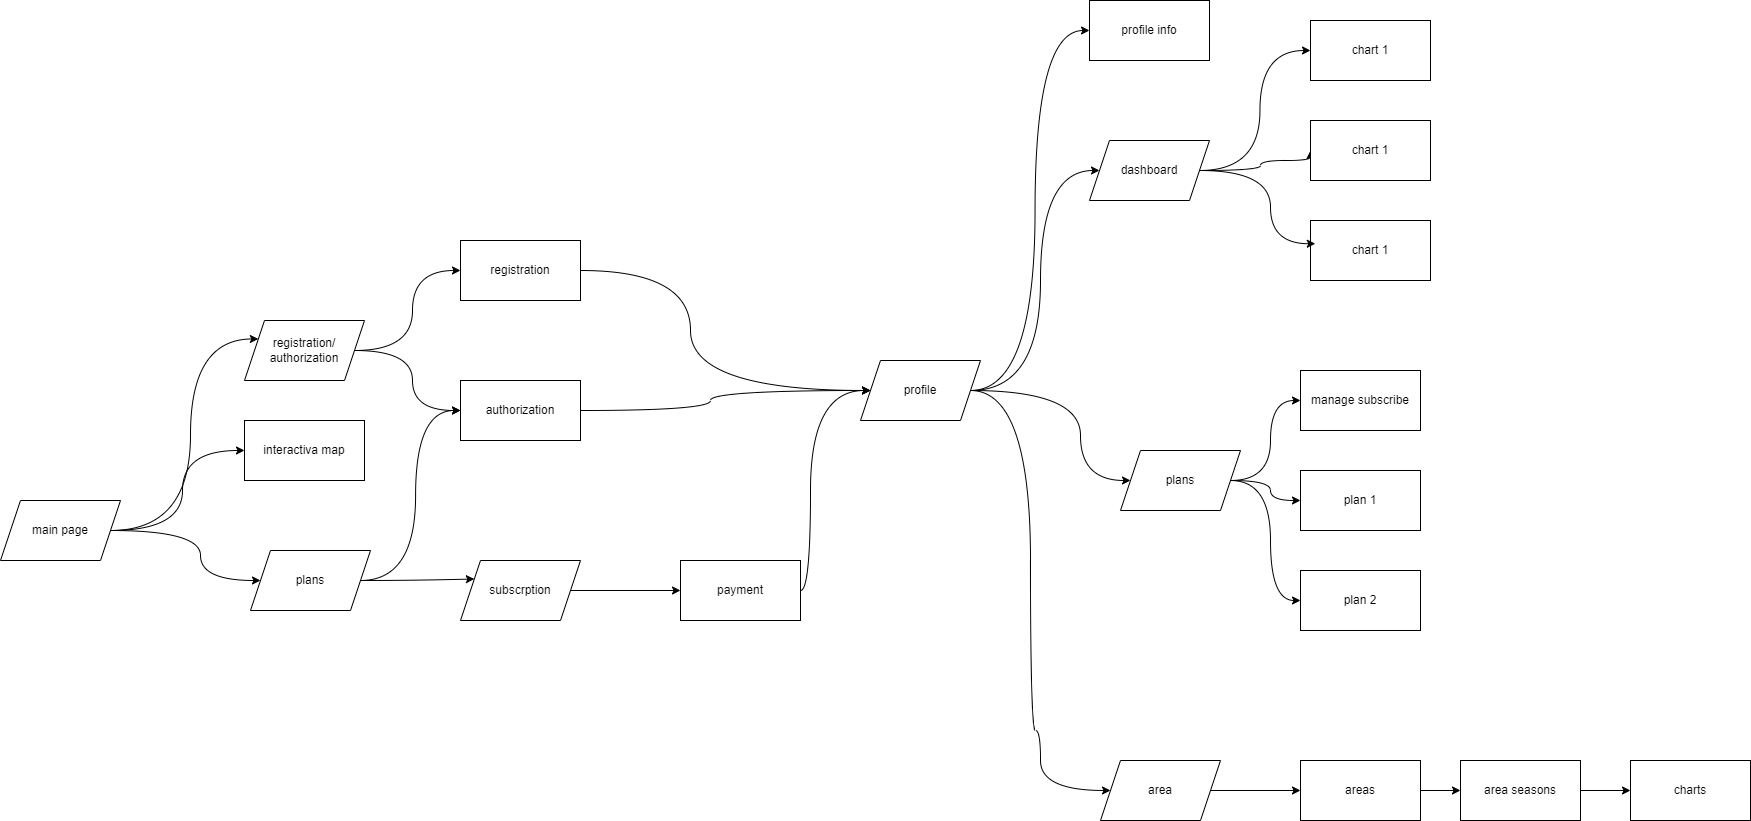

The diagram above was exported from draw.io. Its source (the exported page's mxGraphModel, read from the mxfile embedded in the PNG):
<mxGraphModel dx="1618" dy="2018" grid="1" gridSize="10" guides="1" tooltips="1" connect="1" arrows="1" fold="1" page="1" pageScale="1" pageWidth="827" pageHeight="1169" math="0" shadow="0">
  <root>
    <mxCell id="0" />
    <mxCell id="1" parent="0" />
    <mxCell id="WU9_KpbaCoR5pkgoQLwT-1" value="interactiva map" style="rounded=0;whiteSpace=wrap;html=1;" vertex="1" parent="1">
      <mxGeometry x="354" y="200" width="120" height="60" as="geometry" />
    </mxCell>
    <mxCell id="WU9_KpbaCoR5pkgoQLwT-5" style="edgeStyle=orthogonalEdgeStyle;rounded=0;orthogonalLoop=1;jettySize=auto;html=1;exitX=1;exitY=0.5;exitDx=0;exitDy=0;entryX=0;entryY=0.5;entryDx=0;entryDy=0;curved=1;" edge="1" parent="1" source="WU9_KpbaCoR5pkgoQLwT-2" target="WU9_KpbaCoR5pkgoQLwT-1">
      <mxGeometry relative="1" as="geometry" />
    </mxCell>
    <mxCell id="WU9_KpbaCoR5pkgoQLwT-10" style="edgeStyle=orthogonalEdgeStyle;rounded=0;orthogonalLoop=1;jettySize=auto;html=1;entryX=0;entryY=0.25;entryDx=0;entryDy=0;curved=1;" edge="1" parent="1" source="WU9_KpbaCoR5pkgoQLwT-2" target="WU9_KpbaCoR5pkgoQLwT-9">
      <mxGeometry relative="1" as="geometry">
        <Array as="points">
          <mxPoint x="300" y="310" />
          <mxPoint x="300" y="119" />
        </Array>
      </mxGeometry>
    </mxCell>
    <mxCell id="WU9_KpbaCoR5pkgoQLwT-13" style="edgeStyle=orthogonalEdgeStyle;rounded=0;orthogonalLoop=1;jettySize=auto;html=1;entryX=0;entryY=0.5;entryDx=0;entryDy=0;curved=1;" edge="1" parent="1" source="WU9_KpbaCoR5pkgoQLwT-2" target="WU9_KpbaCoR5pkgoQLwT-11">
      <mxGeometry relative="1" as="geometry">
        <Array as="points">
          <mxPoint x="310" y="310" />
          <mxPoint x="310" y="360" />
        </Array>
      </mxGeometry>
    </mxCell>
    <mxCell id="WU9_KpbaCoR5pkgoQLwT-2" value="main page" style="shape=parallelogram;perimeter=parallelogramPerimeter;whiteSpace=wrap;html=1;fixedSize=1;" vertex="1" parent="1">
      <mxGeometry x="110" y="280" width="120" height="60" as="geometry" />
    </mxCell>
    <mxCell id="WU9_KpbaCoR5pkgoQLwT-18" style="edgeStyle=orthogonalEdgeStyle;rounded=0;orthogonalLoop=1;jettySize=auto;html=1;entryX=0;entryY=0.5;entryDx=0;entryDy=0;curved=1;" edge="1" parent="1" source="WU9_KpbaCoR5pkgoQLwT-9" target="WU9_KpbaCoR5pkgoQLwT-16">
      <mxGeometry relative="1" as="geometry" />
    </mxCell>
    <mxCell id="WU9_KpbaCoR5pkgoQLwT-20" style="edgeStyle=orthogonalEdgeStyle;rounded=0;orthogonalLoop=1;jettySize=auto;html=1;entryX=0;entryY=0.5;entryDx=0;entryDy=0;curved=1;" edge="1" parent="1" source="WU9_KpbaCoR5pkgoQLwT-9" target="WU9_KpbaCoR5pkgoQLwT-17">
      <mxGeometry relative="1" as="geometry" />
    </mxCell>
    <mxCell id="WU9_KpbaCoR5pkgoQLwT-9" value="registration/&lt;div&gt;authorization&lt;/div&gt;" style="shape=parallelogram;perimeter=parallelogramPerimeter;whiteSpace=wrap;html=1;fixedSize=1;" vertex="1" parent="1">
      <mxGeometry x="354" y="100" width="120" height="60" as="geometry" />
    </mxCell>
    <mxCell id="WU9_KpbaCoR5pkgoQLwT-21" style="edgeStyle=orthogonalEdgeStyle;rounded=0;orthogonalLoop=1;jettySize=auto;html=1;entryX=0;entryY=0.5;entryDx=0;entryDy=0;curved=1;" edge="1" parent="1" source="WU9_KpbaCoR5pkgoQLwT-11" target="WU9_KpbaCoR5pkgoQLwT-17">
      <mxGeometry relative="1" as="geometry" />
    </mxCell>
    <mxCell id="WU9_KpbaCoR5pkgoQLwT-23" style="edgeStyle=orthogonalEdgeStyle;rounded=0;orthogonalLoop=1;jettySize=auto;html=1;entryX=0;entryY=0.25;entryDx=0;entryDy=0;curved=1;" edge="1" parent="1" source="WU9_KpbaCoR5pkgoQLwT-11" target="WU9_KpbaCoR5pkgoQLwT-22">
      <mxGeometry relative="1" as="geometry" />
    </mxCell>
    <mxCell id="WU9_KpbaCoR5pkgoQLwT-11" value="plans" style="shape=parallelogram;perimeter=parallelogramPerimeter;whiteSpace=wrap;html=1;fixedSize=1;" vertex="1" parent="1">
      <mxGeometry x="360" y="330" width="120" height="60" as="geometry" />
    </mxCell>
    <mxCell id="WU9_KpbaCoR5pkgoQLwT-27" style="edgeStyle=orthogonalEdgeStyle;rounded=0;orthogonalLoop=1;jettySize=auto;html=1;entryX=0;entryY=0.5;entryDx=0;entryDy=0;curved=1;" edge="1" parent="1" source="WU9_KpbaCoR5pkgoQLwT-16" target="WU9_KpbaCoR5pkgoQLwT-26">
      <mxGeometry relative="1" as="geometry">
        <Array as="points">
          <mxPoint x="800" y="50" />
          <mxPoint x="800" y="170" />
        </Array>
      </mxGeometry>
    </mxCell>
    <mxCell id="WU9_KpbaCoR5pkgoQLwT-16" value="registration" style="rounded=0;whiteSpace=wrap;html=1;" vertex="1" parent="1">
      <mxGeometry x="570" y="20" width="120" height="60" as="geometry" />
    </mxCell>
    <mxCell id="WU9_KpbaCoR5pkgoQLwT-28" style="edgeStyle=orthogonalEdgeStyle;rounded=0;orthogonalLoop=1;jettySize=auto;html=1;entryX=0;entryY=0.5;entryDx=0;entryDy=0;curved=1;" edge="1" parent="1" source="WU9_KpbaCoR5pkgoQLwT-17" target="WU9_KpbaCoR5pkgoQLwT-26">
      <mxGeometry relative="1" as="geometry">
        <Array as="points">
          <mxPoint x="820" y="190" />
          <mxPoint x="820" y="170" />
        </Array>
      </mxGeometry>
    </mxCell>
    <mxCell id="WU9_KpbaCoR5pkgoQLwT-17" value="authorization" style="rounded=0;whiteSpace=wrap;html=1;" vertex="1" parent="1">
      <mxGeometry x="570" y="160" width="120" height="60" as="geometry" />
    </mxCell>
    <mxCell id="WU9_KpbaCoR5pkgoQLwT-25" style="edgeStyle=orthogonalEdgeStyle;rounded=0;orthogonalLoop=1;jettySize=auto;html=1;entryX=0;entryY=0.5;entryDx=0;entryDy=0;" edge="1" parent="1" source="WU9_KpbaCoR5pkgoQLwT-22" target="WU9_KpbaCoR5pkgoQLwT-24">
      <mxGeometry relative="1" as="geometry" />
    </mxCell>
    <mxCell id="WU9_KpbaCoR5pkgoQLwT-22" value="subscrption" style="shape=parallelogram;perimeter=parallelogramPerimeter;whiteSpace=wrap;html=1;fixedSize=1;" vertex="1" parent="1">
      <mxGeometry x="570" y="340" width="120" height="60" as="geometry" />
    </mxCell>
    <mxCell id="WU9_KpbaCoR5pkgoQLwT-24" value="payment" style="rounded=0;whiteSpace=wrap;html=1;" vertex="1" parent="1">
      <mxGeometry x="790" y="340" width="120" height="60" as="geometry" />
    </mxCell>
    <mxCell id="WU9_KpbaCoR5pkgoQLwT-36" style="edgeStyle=orthogonalEdgeStyle;rounded=0;orthogonalLoop=1;jettySize=auto;html=1;entryX=0;entryY=0.5;entryDx=0;entryDy=0;curved=1;" edge="1" parent="1" source="WU9_KpbaCoR5pkgoQLwT-26" target="WU9_KpbaCoR5pkgoQLwT-32">
      <mxGeometry relative="1" as="geometry">
        <Array as="points">
          <mxPoint x="1190" y="170" />
          <mxPoint x="1190" y="260" />
        </Array>
      </mxGeometry>
    </mxCell>
    <mxCell id="WU9_KpbaCoR5pkgoQLwT-37" style="edgeStyle=orthogonalEdgeStyle;rounded=0;orthogonalLoop=1;jettySize=auto;html=1;entryX=0;entryY=0.5;entryDx=0;entryDy=0;curved=1;" edge="1" parent="1" source="WU9_KpbaCoR5pkgoQLwT-26" target="WU9_KpbaCoR5pkgoQLwT-34">
      <mxGeometry relative="1" as="geometry">
        <Array as="points">
          <mxPoint x="1140" y="170" />
          <mxPoint x="1140" y="510" />
          <mxPoint x="1150" y="510" />
          <mxPoint x="1150" y="570" />
        </Array>
      </mxGeometry>
    </mxCell>
    <mxCell id="WU9_KpbaCoR5pkgoQLwT-40" style="edgeStyle=orthogonalEdgeStyle;rounded=0;orthogonalLoop=1;jettySize=auto;html=1;entryX=0;entryY=0.5;entryDx=0;entryDy=0;curved=1;" edge="1" parent="1" source="WU9_KpbaCoR5pkgoQLwT-26" target="WU9_KpbaCoR5pkgoQLwT-39">
      <mxGeometry relative="1" as="geometry" />
    </mxCell>
    <mxCell id="WU9_KpbaCoR5pkgoQLwT-50" style="edgeStyle=orthogonalEdgeStyle;rounded=0;orthogonalLoop=1;jettySize=auto;html=1;entryX=0;entryY=0.5;entryDx=0;entryDy=0;curved=1;" edge="1" parent="1" source="WU9_KpbaCoR5pkgoQLwT-26" target="WU9_KpbaCoR5pkgoQLwT-31">
      <mxGeometry relative="1" as="geometry">
        <Array as="points">
          <mxPoint x="1150" y="170" />
          <mxPoint x="1150" y="-50" />
        </Array>
      </mxGeometry>
    </mxCell>
    <mxCell id="WU9_KpbaCoR5pkgoQLwT-26" value="profile" style="shape=parallelogram;perimeter=parallelogramPerimeter;whiteSpace=wrap;html=1;fixedSize=1;" vertex="1" parent="1">
      <mxGeometry x="970" y="140" width="120" height="60" as="geometry" />
    </mxCell>
    <mxCell id="WU9_KpbaCoR5pkgoQLwT-29" style="edgeStyle=orthogonalEdgeStyle;rounded=0;orthogonalLoop=1;jettySize=auto;html=1;entryX=0;entryY=0.5;entryDx=0;entryDy=0;curved=1;" edge="1" parent="1" source="WU9_KpbaCoR5pkgoQLwT-24" target="WU9_KpbaCoR5pkgoQLwT-26">
      <mxGeometry relative="1" as="geometry">
        <Array as="points">
          <mxPoint x="920" y="370" />
          <mxPoint x="920" y="170" />
        </Array>
      </mxGeometry>
    </mxCell>
    <mxCell id="WU9_KpbaCoR5pkgoQLwT-44" style="edgeStyle=orthogonalEdgeStyle;rounded=0;orthogonalLoop=1;jettySize=auto;html=1;entryX=0;entryY=0.5;entryDx=0;entryDy=0;curved=1;" edge="1" parent="1" source="WU9_KpbaCoR5pkgoQLwT-31" target="WU9_KpbaCoR5pkgoQLwT-41">
      <mxGeometry relative="1" as="geometry" />
    </mxCell>
    <mxCell id="WU9_KpbaCoR5pkgoQLwT-45" style="edgeStyle=orthogonalEdgeStyle;rounded=0;orthogonalLoop=1;jettySize=auto;html=1;entryX=0;entryY=0.5;entryDx=0;entryDy=0;curved=1;" edge="1" parent="1" source="WU9_KpbaCoR5pkgoQLwT-31" target="WU9_KpbaCoR5pkgoQLwT-42">
      <mxGeometry relative="1" as="geometry">
        <Array as="points">
          <mxPoint x="1370" y="-50" />
          <mxPoint x="1370" y="-60" />
          <mxPoint x="1420" y="-60" />
        </Array>
      </mxGeometry>
    </mxCell>
    <mxCell id="WU9_KpbaCoR5pkgoQLwT-31" value="dashboard" style="shape=parallelogram;perimeter=parallelogramPerimeter;whiteSpace=wrap;html=1;fixedSize=1;" vertex="1" parent="1">
      <mxGeometry x="1199" y="-80" width="120" height="60" as="geometry" />
    </mxCell>
    <mxCell id="WU9_KpbaCoR5pkgoQLwT-51" style="edgeStyle=orthogonalEdgeStyle;rounded=0;orthogonalLoop=1;jettySize=auto;html=1;entryX=0;entryY=0.5;entryDx=0;entryDy=0;curved=1;" edge="1" parent="1" source="WU9_KpbaCoR5pkgoQLwT-32" target="WU9_KpbaCoR5pkgoQLwT-47">
      <mxGeometry relative="1" as="geometry" />
    </mxCell>
    <mxCell id="WU9_KpbaCoR5pkgoQLwT-52" style="edgeStyle=orthogonalEdgeStyle;rounded=0;orthogonalLoop=1;jettySize=auto;html=1;curved=1;" edge="1" parent="1" source="WU9_KpbaCoR5pkgoQLwT-32" target="WU9_KpbaCoR5pkgoQLwT-48">
      <mxGeometry relative="1" as="geometry" />
    </mxCell>
    <mxCell id="WU9_KpbaCoR5pkgoQLwT-53" style="edgeStyle=orthogonalEdgeStyle;rounded=0;orthogonalLoop=1;jettySize=auto;html=1;entryX=0;entryY=0.5;entryDx=0;entryDy=0;curved=1;" edge="1" parent="1" source="WU9_KpbaCoR5pkgoQLwT-32" target="WU9_KpbaCoR5pkgoQLwT-49">
      <mxGeometry relative="1" as="geometry" />
    </mxCell>
    <mxCell id="WU9_KpbaCoR5pkgoQLwT-32" value="plans" style="shape=parallelogram;perimeter=parallelogramPerimeter;whiteSpace=wrap;html=1;fixedSize=1;" vertex="1" parent="1">
      <mxGeometry x="1230" y="230" width="120" height="60" as="geometry" />
    </mxCell>
    <mxCell id="WU9_KpbaCoR5pkgoQLwT-63" style="edgeStyle=orthogonalEdgeStyle;rounded=0;orthogonalLoop=1;jettySize=auto;html=1;entryX=0;entryY=0.5;entryDx=0;entryDy=0;" edge="1" parent="1" source="WU9_KpbaCoR5pkgoQLwT-34" target="WU9_KpbaCoR5pkgoQLwT-59">
      <mxGeometry relative="1" as="geometry" />
    </mxCell>
    <mxCell id="WU9_KpbaCoR5pkgoQLwT-34" value="area" style="shape=parallelogram;perimeter=parallelogramPerimeter;whiteSpace=wrap;html=1;fixedSize=1;" vertex="1" parent="1">
      <mxGeometry x="1210" y="540" width="120" height="60" as="geometry" />
    </mxCell>
    <mxCell id="WU9_KpbaCoR5pkgoQLwT-39" value="profile info" style="rounded=0;whiteSpace=wrap;html=1;" vertex="1" parent="1">
      <mxGeometry x="1199" y="-220" width="120" height="60" as="geometry" />
    </mxCell>
    <mxCell id="WU9_KpbaCoR5pkgoQLwT-41" value="chart 1" style="rounded=0;whiteSpace=wrap;html=1;" vertex="1" parent="1">
      <mxGeometry x="1420" y="-200" width="120" height="60" as="geometry" />
    </mxCell>
    <mxCell id="WU9_KpbaCoR5pkgoQLwT-42" value="chart 1" style="rounded=0;whiteSpace=wrap;html=1;" vertex="1" parent="1">
      <mxGeometry x="1420" y="-100" width="120" height="60" as="geometry" />
    </mxCell>
    <mxCell id="WU9_KpbaCoR5pkgoQLwT-43" value="chart 1" style="rounded=0;whiteSpace=wrap;html=1;" vertex="1" parent="1">
      <mxGeometry x="1420" width="120" height="60" as="geometry" />
    </mxCell>
    <mxCell id="WU9_KpbaCoR5pkgoQLwT-46" style="edgeStyle=orthogonalEdgeStyle;rounded=0;orthogonalLoop=1;jettySize=auto;html=1;entryX=0.04;entryY=0.387;entryDx=0;entryDy=0;entryPerimeter=0;curved=1;" edge="1" parent="1" source="WU9_KpbaCoR5pkgoQLwT-31" target="WU9_KpbaCoR5pkgoQLwT-43">
      <mxGeometry relative="1" as="geometry">
        <Array as="points">
          <mxPoint x="1380" y="-50" />
          <mxPoint x="1380" y="23" />
        </Array>
      </mxGeometry>
    </mxCell>
    <mxCell id="WU9_KpbaCoR5pkgoQLwT-47" value="manage subscribe" style="rounded=0;whiteSpace=wrap;html=1;" vertex="1" parent="1">
      <mxGeometry x="1410" y="150" width="120" height="60" as="geometry" />
    </mxCell>
    <mxCell id="WU9_KpbaCoR5pkgoQLwT-48" value="plan 1" style="rounded=0;whiteSpace=wrap;html=1;" vertex="1" parent="1">
      <mxGeometry x="1410" y="250" width="120" height="60" as="geometry" />
    </mxCell>
    <mxCell id="WU9_KpbaCoR5pkgoQLwT-49" value="plan 2" style="rounded=0;whiteSpace=wrap;html=1;" vertex="1" parent="1">
      <mxGeometry x="1410" y="350" width="120" height="60" as="geometry" />
    </mxCell>
    <mxCell id="WU9_KpbaCoR5pkgoQLwT-66" style="edgeStyle=orthogonalEdgeStyle;rounded=0;orthogonalLoop=1;jettySize=auto;html=1;entryX=0;entryY=0.5;entryDx=0;entryDy=0;" edge="1" parent="1" source="WU9_KpbaCoR5pkgoQLwT-59" target="WU9_KpbaCoR5pkgoQLwT-65">
      <mxGeometry relative="1" as="geometry" />
    </mxCell>
    <mxCell id="WU9_KpbaCoR5pkgoQLwT-59" value="areas" style="rounded=0;whiteSpace=wrap;html=1;" vertex="1" parent="1">
      <mxGeometry x="1410" y="540" width="120" height="60" as="geometry" />
    </mxCell>
    <mxCell id="WU9_KpbaCoR5pkgoQLwT-68" style="edgeStyle=orthogonalEdgeStyle;rounded=0;orthogonalLoop=1;jettySize=auto;html=1;entryX=0;entryY=0.5;entryDx=0;entryDy=0;" edge="1" parent="1" source="WU9_KpbaCoR5pkgoQLwT-65" target="WU9_KpbaCoR5pkgoQLwT-67">
      <mxGeometry relative="1" as="geometry" />
    </mxCell>
    <mxCell id="WU9_KpbaCoR5pkgoQLwT-65" value="area seasons" style="rounded=0;whiteSpace=wrap;html=1;" vertex="1" parent="1">
      <mxGeometry x="1570" y="540" width="120" height="60" as="geometry" />
    </mxCell>
    <mxCell id="WU9_KpbaCoR5pkgoQLwT-67" value="charts" style="rounded=0;whiteSpace=wrap;html=1;" vertex="1" parent="1">
      <mxGeometry x="1740" y="540" width="120" height="60" as="geometry" />
    </mxCell>
  </root>
</mxGraphModel>